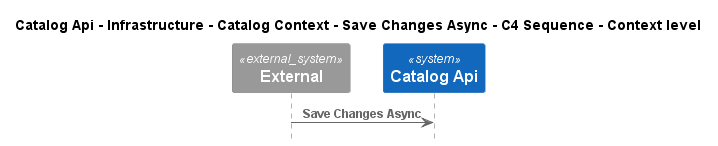

The diagram above was rendered by PlantUML. Its source (embedded in the PNG):
@startuml
!pragma layout smetana
!include ..\..\..\..\..\..\..\..\..\..\..\.c4s\C4_Sequence.puml

title Catalog Api - Infrastructure - Catalog Context - Save Changes Async - C4 Sequence - Context level

System_Ext(C4InterFlow.SoftwareSystems.ExternalSystem, "External", "")
System(dotnet.eShop.Architecture.SoftwareSystems.CatalogApi, "Catalog Api", "")

Rel(C4InterFlow.SoftwareSystems.ExternalSystem, dotnet.eShop.Architecture.SoftwareSystems.CatalogApi, "Save Changes Async")


@enduml